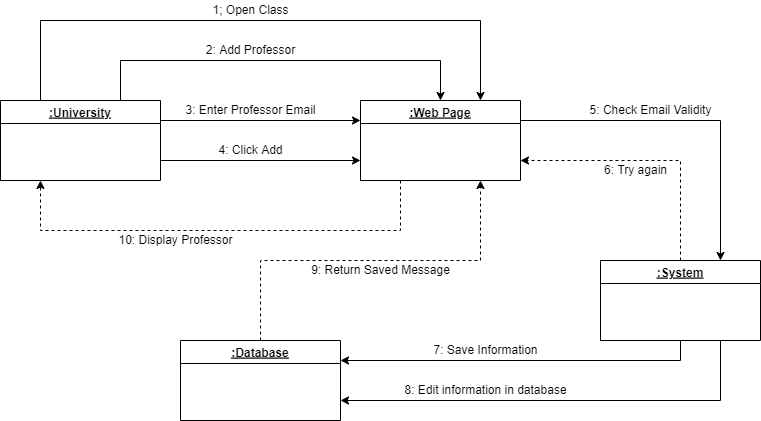

The diagram above was exported from draw.io. Its source (the exported page's mxGraphModel, read from the mxfile embedded in the PNG):
<mxGraphModel dx="868" dy="425" grid="1" gridSize="10" guides="1" tooltips="1" connect="1" arrows="1" fold="1" page="1" pageScale="1" pageWidth="850" pageHeight="1100" math="0" shadow="0">
  <root>
    <mxCell id="0" />
    <mxCell id="1" parent="0" />
    <mxCell id="t22549DER96fvQYaSy1T-1" style="edgeStyle=orthogonalEdgeStyle;rounded=0;orthogonalLoop=1;jettySize=auto;html=1;exitX=0.25;exitY=0;exitDx=0;exitDy=0;entryX=0.75;entryY=0;entryDx=0;entryDy=0;" edge="1" parent="1" source="GczR2tJSQWzcYuWMydsT-1" target="9X-OffqnmgLYpqb31Swx-1">
      <mxGeometry relative="1" as="geometry">
        <Array as="points">
          <mxPoint x="120" y="80" />
          <mxPoint x="560" y="80" />
        </Array>
      </mxGeometry>
    </mxCell>
    <mxCell id="t22549DER96fvQYaSy1T-2" style="edgeStyle=orthogonalEdgeStyle;rounded=0;orthogonalLoop=1;jettySize=auto;html=1;exitX=0.75;exitY=0;exitDx=0;exitDy=0;entryX=0.5;entryY=0;entryDx=0;entryDy=0;" edge="1" parent="1" source="GczR2tJSQWzcYuWMydsT-1" target="9X-OffqnmgLYpqb31Swx-1">
      <mxGeometry relative="1" as="geometry">
        <Array as="points">
          <mxPoint x="200" y="120" />
          <mxPoint x="520" y="120" />
        </Array>
      </mxGeometry>
    </mxCell>
    <mxCell id="t22549DER96fvQYaSy1T-3" style="edgeStyle=orthogonalEdgeStyle;rounded=0;orthogonalLoop=1;jettySize=auto;html=1;exitX=1;exitY=0.25;exitDx=0;exitDy=0;entryX=0;entryY=0.25;entryDx=0;entryDy=0;" edge="1" parent="1" source="GczR2tJSQWzcYuWMydsT-1" target="9X-OffqnmgLYpqb31Swx-1">
      <mxGeometry relative="1" as="geometry" />
    </mxCell>
    <mxCell id="t22549DER96fvQYaSy1T-4" style="edgeStyle=orthogonalEdgeStyle;rounded=0;orthogonalLoop=1;jettySize=auto;html=1;exitX=1;exitY=0.75;exitDx=0;exitDy=0;entryX=0;entryY=0.75;entryDx=0;entryDy=0;" edge="1" parent="1" source="GczR2tJSQWzcYuWMydsT-1" target="9X-OffqnmgLYpqb31Swx-1">
      <mxGeometry relative="1" as="geometry" />
    </mxCell>
    <mxCell id="GczR2tJSQWzcYuWMydsT-1" value=":University" style="swimlane;fontStyle=5" vertex="1" parent="1">
      <mxGeometry x="80" y="160" width="160" height="80" as="geometry" />
    </mxCell>
    <mxCell id="QtlowGELtND8xfoTa7xT-1" style="edgeStyle=orthogonalEdgeStyle;rounded=0;orthogonalLoop=1;jettySize=auto;html=1;exitX=1;exitY=0.25;exitDx=0;exitDy=0;entryX=0.75;entryY=0;entryDx=0;entryDy=0;" edge="1" parent="1" source="9X-OffqnmgLYpqb31Swx-1" target="_hR8z6MstT_c3bnzbIpo-1">
      <mxGeometry relative="1" as="geometry" />
    </mxCell>
    <mxCell id="yNqSl-YDuPOOaE7Z8ckd-1" style="edgeStyle=orthogonalEdgeStyle;rounded=0;orthogonalLoop=1;jettySize=auto;html=1;exitX=0.25;exitY=1;exitDx=0;exitDy=0;entryX=0.25;entryY=1;entryDx=0;entryDy=0;dashed=1;" edge="1" parent="1" source="9X-OffqnmgLYpqb31Swx-1" target="GczR2tJSQWzcYuWMydsT-1">
      <mxGeometry relative="1" as="geometry">
        <Array as="points">
          <mxPoint x="480" y="290" />
          <mxPoint x="120" y="290" />
        </Array>
      </mxGeometry>
    </mxCell>
    <mxCell id="9X-OffqnmgLYpqb31Swx-1" value=":Web Page" style="swimlane;fontStyle=5" vertex="1" parent="1">
      <mxGeometry x="440" y="160" width="160" height="80" as="geometry" />
    </mxCell>
    <mxCell id="QtlowGELtND8xfoTa7xT-2" style="edgeStyle=orthogonalEdgeStyle;rounded=0;orthogonalLoop=1;jettySize=auto;html=1;exitX=0.5;exitY=0;exitDx=0;exitDy=0;entryX=1;entryY=0.75;entryDx=0;entryDy=0;dashed=1;" edge="1" parent="1" source="_hR8z6MstT_c3bnzbIpo-1" target="9X-OffqnmgLYpqb31Swx-1">
      <mxGeometry relative="1" as="geometry" />
    </mxCell>
    <mxCell id="J90HDQaYu4TTRoi9d5ot-2" style="edgeStyle=orthogonalEdgeStyle;rounded=0;orthogonalLoop=1;jettySize=auto;html=1;exitX=0.75;exitY=1;exitDx=0;exitDy=0;entryX=1;entryY=0.75;entryDx=0;entryDy=0;" edge="1" parent="1" source="_hR8z6MstT_c3bnzbIpo-1" target="WNkvUuijLz5ZHSNOfN-K-1">
      <mxGeometry relative="1" as="geometry" />
    </mxCell>
    <mxCell id="J90HDQaYu4TTRoi9d5ot-3" style="edgeStyle=orthogonalEdgeStyle;rounded=0;orthogonalLoop=1;jettySize=auto;html=1;exitX=0.5;exitY=1;exitDx=0;exitDy=0;entryX=1;entryY=0.25;entryDx=0;entryDy=0;" edge="1" parent="1" source="_hR8z6MstT_c3bnzbIpo-1" target="WNkvUuijLz5ZHSNOfN-K-1">
      <mxGeometry relative="1" as="geometry" />
    </mxCell>
    <mxCell id="_hR8z6MstT_c3bnzbIpo-1" value=":System" style="swimlane;fontStyle=5" vertex="1" parent="1">
      <mxGeometry x="680" y="320" width="160" height="80" as="geometry" />
    </mxCell>
    <mxCell id="JOZjEmmbHE_h99Z69AkD-1" style="edgeStyle=orthogonalEdgeStyle;rounded=0;orthogonalLoop=1;jettySize=auto;html=1;exitX=0.5;exitY=0;exitDx=0;exitDy=0;entryX=0.75;entryY=1;entryDx=0;entryDy=0;dashed=1;" edge="1" parent="1" source="WNkvUuijLz5ZHSNOfN-K-1" target="9X-OffqnmgLYpqb31Swx-1">
      <mxGeometry relative="1" as="geometry" />
    </mxCell>
    <mxCell id="WNkvUuijLz5ZHSNOfN-K-1" value=":Database" style="swimlane;fontStyle=5" vertex="1" parent="1">
      <mxGeometry x="260" y="400" width="160" height="80" as="geometry" />
    </mxCell>
    <mxCell id="-H5aPFOxc3pM3XtZKpSv-1" value="1; Open Class" style="text;html=1;align=center;verticalAlign=middle;resizable=0;points=[];autosize=1;strokeColor=none;fillColor=none;" vertex="1" parent="1">
      <mxGeometry x="285" y="60" width="90" height="20" as="geometry" />
    </mxCell>
    <mxCell id="WOAM-G6IJ83wW0vk0Czn-1" value="2: Add Professor" style="text;html=1;align=center;verticalAlign=middle;resizable=0;points=[];autosize=1;strokeColor=none;fillColor=none;" vertex="1" parent="1">
      <mxGeometry x="280" y="100" width="100" height="20" as="geometry" />
    </mxCell>
    <mxCell id="Y-CdaKYyd051JDQN54cl-1" value="3: Enter Professor Email" style="text;html=1;align=center;verticalAlign=middle;resizable=0;points=[];autosize=1;strokeColor=none;fillColor=none;" vertex="1" parent="1">
      <mxGeometry x="255" y="160" width="150" height="20" as="geometry" />
    </mxCell>
    <mxCell id="HGqdO6xCEVSOinQ4eAc8-1" value="4: Click Add" style="text;html=1;align=center;verticalAlign=middle;resizable=0;points=[];autosize=1;strokeColor=none;fillColor=none;" vertex="1" parent="1">
      <mxGeometry x="290" y="200" width="80" height="20" as="geometry" />
    </mxCell>
    <mxCell id="QtlowGELtND8xfoTa7xT-3" value="5: Check Email Validity" style="text;html=1;align=center;verticalAlign=middle;resizable=0;points=[];autosize=1;strokeColor=none;fillColor=none;" vertex="1" parent="1">
      <mxGeometry x="660" y="160" width="140" height="20" as="geometry" />
    </mxCell>
    <mxCell id="yS-E4w-Pq2SJyQLCIeCx-1" value="6: Try again" style="text;html=1;align=center;verticalAlign=middle;resizable=0;points=[];autosize=1;strokeColor=none;fillColor=none;" vertex="1" parent="1">
      <mxGeometry x="675" y="220" width="80" height="20" as="geometry" />
    </mxCell>
    <mxCell id="rkbDeiHO1lQbe6nRC2Vm-1" value="7: Save Information" style="text;html=1;align=center;verticalAlign=middle;resizable=0;points=[];autosize=1;strokeColor=none;fillColor=none;" vertex="1" parent="1">
      <mxGeometry x="505" y="400" width="120" height="20" as="geometry" />
    </mxCell>
    <mxCell id="RK-bzCLNtpkgDd4tAsi8-1" value="8: Edit information in database" style="text;html=1;align=center;verticalAlign=middle;resizable=0;points=[];autosize=1;strokeColor=none;fillColor=none;fontSize=12;" vertex="1" parent="1">
      <mxGeometry x="475" y="440" width="180" height="20" as="geometry" />
    </mxCell>
    <mxCell id="PyngScnQzcqppQ8Bnfpn-1" value="9: Return Saved Message" style="text;html=1;align=center;verticalAlign=middle;resizable=0;points=[];autosize=1;strokeColor=none;fillColor=none;" vertex="1" parent="1">
      <mxGeometry x="385" y="320" width="150" height="20" as="geometry" />
    </mxCell>
    <mxCell id="M8OKatbjuLZx1ZPtwJpy-1" value="10: Display Professor" style="text;html=1;align=center;verticalAlign=middle;resizable=0;points=[];autosize=1;strokeColor=none;fillColor=none;" vertex="1" parent="1">
      <mxGeometry x="190" y="290" width="130" height="20" as="geometry" />
    </mxCell>
  </root>
</mxGraphModel>